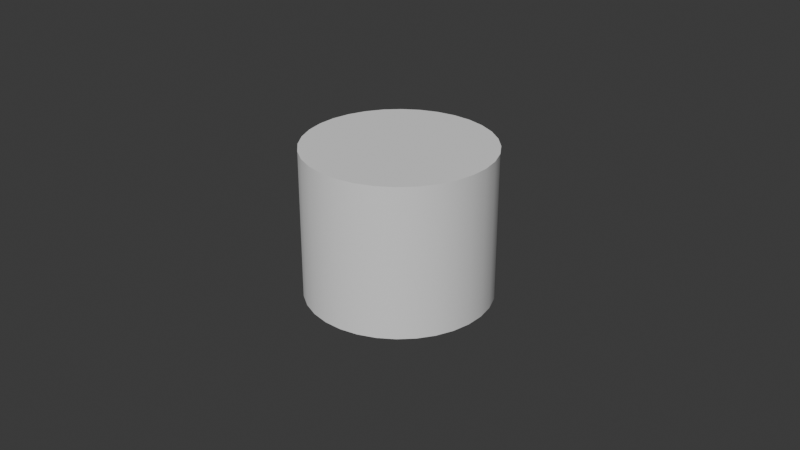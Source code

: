 # Source: Stump1.blend  (saved by Blender 4.4.30; exported with 4.5.12 LTS)
import bpy
from mathutils import Matrix  # noqa: F401  (used for matrix-valued properties, if any)

bpy.ops.wm.read_factory_settings(use_empty=True)
scene = bpy.context.scene
scene.name = 'Scene'

# ---- collections
col_collection = bpy.data.collections.new('Collection'); scene.collection.children.link(col_collection)

# ---- node groups
ng_smooth_by_angle = bpy.data.node_groups.new('Smooth by Angle', 'GeometryNodeTree')
_s = ng_smooth_by_angle.interface.new_socket(name='Mesh', in_out='OUTPUT', socket_type='NodeSocketGeometry')
_s = ng_smooth_by_angle.interface.new_socket(name='Mesh', in_out='INPUT', socket_type='NodeSocketGeometry')
_s = ng_smooth_by_angle.interface.new_socket(name='Angle', in_out='INPUT', socket_type='NodeSocketFloat')
_s.subtype = 'ANGLE'
_s.default_value = 0.5236
_s.min_value = 0.0
_s.max_value = 3.142
_s.description = 'Maximum face angle for smooth edges'
_s = ng_smooth_by_angle.interface.new_socket(name='Ignore Sharpness', in_out='INPUT', socket_type='NodeSocketBool')
_s.force_non_field = True
ng_smooth_by_angle.description = 'Set the sharpness of mesh edges based on the angle between the neighboring faces'
ng_smooth_by_angle.is_modifier = True
_N = ng_smooth_by_angle.nodes; _L = ng_smooth_by_angle.links
n0 = _N.new('GeometryNodeSetShadeSmooth'); n0.name = 'Set Shade Smooth'; n0.location = (120, -80)
n0.domain = 'EDGE'
n1 = _N.new('GeometryNodeSetShadeSmooth'); n1.name = 'Set Shade Smooth.001'; n1.location = (300, -80)
n2 = _N.new('NodeGroupOutput'); n2.name = 'Group Output'; n2.location = (480, -80)
n3 = _N.new('GeometryNodeInputMeshEdgeAngle'); n3.name = 'Edge Angle'; n3.location = (-440, -240)
n4 = _N.new('NodeGroupInput'); n4.name = 'Group Input'; n4.location = (-80, -80)
n5 = _N.new('GeometryNodeInputEdgeSmooth'); n5.name = 'Is Edge Smooth'; n5.location = (-260, -120)
n6 = _N.new('GeometryNodeInputShadeSmooth'); n6.name = 'Is Shade Smooth'; n6.location = (-440, -397)
n7 = _N.new('FunctionNodeCompare'); n7.name = 'Compare'; n7.location = (-260, -260)
n7.operation = 'LESS_EQUAL'
n7.inputs[6].default_value = (0.0, 0.0, 0.0, 0.0)
n7.inputs[7].default_value = (0.0, 0.0, 0.0, 0.0)
n8 = _N.new('FunctionNodeBooleanMath'); n8.name = 'Boolean Math.001'; n8.location = (-80, -260)
n9 = _N.new('NodeGroupInput'); n9.name = 'Group Input.001'; n9.location = (-440, -329)
n10 = _N.new('NodeGroupInput'); n10.name = 'Group Input.002'; n10.location = (-259, -189)
n11 = _N.new('FunctionNodeBooleanMath'); n11.name = 'Boolean Math'; n11.location = (-80, -149)
n11.operation = 'OR'
n12 = _N.new('FunctionNodeBooleanMath'); n12.name = 'Boolean Math.002'; n12.location = (-260, -380)
n12.operation = 'OR'
n13 = _N.new('NodeGroupInput'); n13.name = 'Group Input.003'; n13.location = (-440, -460)
_L.new(n3.outputs[0], n7.inputs[0])
_L.new(n1.outputs[0], n2.inputs[0])
_L.new(n9.outputs[1], n7.inputs[1])
_L.new(n7.outputs[0], n8.inputs[0])
_L.new(n4.outputs[0], n0.inputs[0])
_L.new(n0.outputs[0], n1.inputs[0])
_L.new(n8.outputs[0], n0.inputs[2])
_L.new(n10.outputs[2], n11.inputs[1])
_L.new(n5.outputs[0], n11.inputs[0])
_L.new(n11.outputs[0], n0.inputs[1])
_L.new(n13.outputs[2], n12.inputs[1])
_L.new(n6.outputs[0], n12.inputs[0])
_L.new(n12.outputs[0], n8.inputs[1])
n2.is_active_output = True

# ---- world
world_world = bpy.data.worlds.new('World'); scene.world = world_world
world_world.use_nodes = True; world_world.node_tree.nodes.clear()
_N = world_world.node_tree.nodes; _L = world_world.node_tree.links
n0 = _N.new('ShaderNodeOutputWorld'); n0.name = 'World Output'; n0.location = (300, 300)
n1 = _N.new('ShaderNodeBackground'); n1.name = 'Background'; n1.location = (10, 300)
n1.inputs[0].default_value = (0.05088, 0.05088, 0.05088, 1.0)
_L.new(n1.outputs[0], n0.inputs[0])
n0.is_active_output = True
world_world.color = (0.05088, 0.05088, 0.05088)
world_world.sun_shadow_jitter_overblur = 0.0

# ---- cameras
cam_camera = bpy.data.cameras.new('Camera')
cam_camera.clip_end = 100.0
cam_camera.ortho_scale = 7.314

# ---- meshes
me_cylinder = bpy.data.meshes.new('Cylinder')
me_cylinder.from_pydata([(0.0, 1.0, -1.0), (0.0, 1.0, 1.0), (0.1951, 0.9808, -1.0), (0.1951, 0.9808, 1.0), (0.3827, 0.9239, -1.0), (0.3827, 0.9239, 1.0), (0.5556, 0.8315, -1.0), (0.5556, 0.8315, 1.0), (0.7071, 0.7071, -1.0), (0.7071, 0.7071, 1.0), (0.8315, 0.5556, -1.0), (0.8315, 0.5556, 1.0), (0.9239, 0.3827, -1.0), (0.9239, 0.3827, 1.0), (0.9808, 0.1951, -1.0), (0.9808, 0.1951, 1.0), (1.0, 0.0, -1.0), (1.0, 0.0, 1.0), (0.9808, -0.1951, -1.0), (0.9808, -0.1951, 1.0), (0.9239, -0.3827, -1.0), (0.9239, -0.3827, 1.0), (0.8315, -0.5556, -1.0), (0.8315, -0.5556, 1.0), (0.7071, -0.7071, -1.0), (0.7071, -0.7071, 1.0), (0.5556, -0.8315, -1.0), (0.5556, -0.8315, 1.0), (0.3827, -0.9239, -1.0), (0.3827, -0.9239, 1.0), (0.1951, -0.9808, -1.0), (0.1951, -0.9808, 1.0), (0.0, -1.0, -1.0), (0.0, -1.0, 1.0), (-0.1951, -0.9808, -1.0), (-0.1951, -0.9808, 1.0), (-0.3827, -0.9239, -1.0), (-0.3827, -0.9239, 1.0), (-0.5556, -0.8315, -1.0), (-0.5556, -0.8315, 1.0), (-0.7071, -0.7071, -1.0), (-0.7071, -0.7071, 1.0), (-0.8315, -0.5556, -1.0), (-0.8315, -0.5556, 1.0), (-0.9239, -0.3827, -1.0), (-0.9239, -0.3827, 1.0), (-0.9808, -0.1951, -1.0), (-0.9808, -0.1951, 1.0), (-1.0, 0.0, -1.0), (-1.0, 0.0, 1.0), (-0.9808, 0.1951, -1.0), (-0.9808, 0.1951, 1.0), (-0.9239, 0.3827, -1.0), (-0.9239, 0.3827, 1.0), (-0.8315, 0.5556, -1.0), (-0.8315, 0.5556, 1.0), (-0.7071, 0.7071, -1.0), (-0.7071, 0.7071, 1.0), (-0.5556, 0.8315, -1.0), (-0.5556, 0.8315, 1.0), (-0.3827, 0.9239, -1.0), (-0.3827, 0.9239, 1.0), (-0.1951, 0.9808, -1.0), (-0.1951, 0.9808, 1.0)], [], [(0, 1, 3, 2), (2, 3, 5, 4), (4, 5, 7, 6), (6, 7, 9, 8), (8, 9, 11, 10), (10, 11, 13, 12), (12, 13, 15, 14), (14, 15, 17, 16), (16, 17, 19, 18), (18, 19, 21, 20), (20, 21, 23, 22), (22, 23, 25, 24), (24, 25, 27, 26), (26, 27, 29, 28), (28, 29, 31, 30), (30, 31, 33, 32), (32, 33, 35, 34), (34, 35, 37, 36), (36, 37, 39, 38), (38, 39, 41, 40), (40, 41, 43, 42), (42, 43, 45, 44), (44, 45, 47, 46), (46, 47, 49, 48), (48, 49, 51, 50), (50, 51, 53, 52), (52, 53, 55, 54), (54, 55, 57, 56), (56, 57, 59, 58), (58, 59, 61, 60), (3, 1, 63, 61, 59, 57, 55, 53, 51, 49, 47, 45, 43, 41, 39, 37, 35, 33, 31, 29, 27, 25, 23, 21, 19, 17, 15, 13, 11, 9, 7, 5), (60, 61, 63, 62), (62, 63, 1, 0), (0, 2, 4, 6, 8, 10, 12, 14, 16, 18, 20, 22, 24, 26, 28, 30, 32, 34, 36, 38, 40, 42, 44, 46, 48, 50, 52, 54, 56, 58, 60, 62)])
me_cylinder.polygons.foreach_set('use_smooth', [True] * 34)
_uv = me_cylinder.uv_layers.new(name='UVMap')
_uv.uv.foreach_set('vector', [1.0, 0.5, 1.0, 1.0, 0.9688, 1.0, 0.9688, 0.5, 0.9688, 0.5, 0.9688, 1.0, 0.9375, 1.0, 0.9375, 0.5, 0.9375, 0.5, 0.9375, 1.0, 0.9062, 1.0, 0.9062, 0.5, 0.9062, 0.5, 0.9062, 1.0, 0.875, 1.0, 0.875, 0.5, 0.875, 0.5, 0.875, 1.0, 0.8438, 1.0, 0.8438, 0.5, 0.8438, 0.5, 0.8438, 1.0, 0.8125, 1.0, 0.8125, 0.5, 0.8125, 0.5, 0.8125, 1.0, 0.7812, 1.0, 0.7812, 0.5, 0.7812, 0.5, 0.7812, 1.0, 0.75, 1.0, 0.75, 0.5, 0.75, 0.5, 0.75, 1.0, 0.7188, 1.0, 0.7188, 0.5, 0.7188, 0.5, 0.7188, 1.0, 0.6875, 1.0, 0.6875, 0.5, 0.6875, 0.5, 0.6875, 1.0, 0.6562, 1.0, 0.6562, 0.5, 0.6562, 0.5, 0.6562, 1.0, 0.625, 1.0, 0.625, 0.5, 0.625, 0.5, 0.625, 1.0, 0.5938, 1.0, 0.5938, 0.5, 0.5938, 0.5, 0.5938, 1.0, 0.5625, 1.0, 0.5625, 0.5, 0.5625, 0.5, 0.5625, 1.0, 0.5312, 1.0, 0.5312, 0.5, 0.5312, 0.5, 0.5312, 1.0, 0.5, 1.0, 0.5, 0.5, 0.5, 0.5, 0.5, 1.0, 0.4688, 1.0, 0.4688, 0.5, 0.4688, 0.5, 0.4688, 1.0, 0.4375, 1.0, 0.4375, 0.5, 0.4375, 0.5, 0.4375, 1.0, 0.4062, 1.0, 0.4062, 0.5, 0.4062, 0.5, 0.4062, 1.0, 0.375, 1.0, 0.375, 0.5, 0.375, 0.5, 0.375, 1.0, 0.3438, 1.0, 0.3438, 0.5, 0.3438, 0.5, 0.3438, 1.0, 0.3125, 1.0, 0.3125, 0.5, 0.3125, 0.5, 0.3125, 1.0, 0.2812, 1.0, 0.2812, 0.5, 0.2812, 0.5, 0.2812, 1.0, 0.25, 1.0, 0.25, 0.5, 0.25, 0.5, 0.25, 1.0, 0.2188, 1.0, 0.2188, 0.5, 0.2188, 0.5, 0.2188, 1.0, 0.1875, 1.0, 0.1875, 0.5, 0.1875, 0.5, 0.1875, 1.0, 0.1562, 1.0, 0.1562, 0.5, 0.1562, 0.5, 0.1562, 1.0, 0.125, 1.0, 0.125, 0.5, 0.125, 0.5, 0.125, 1.0, 0.09375, 1.0, 0.09375, 0.5, 0.09375, 0.5, 0.09375, 1.0, 0.0625, 1.0, 0.0625, 0.5, 0.2968, 0.4854, 0.25, 0.49, 0.2032, 0.4854, 0.1582, 0.4717, 0.1167, 0.4496, 0.08029, 0.4197, 0.05045, 0.3833, 0.02827, 0.3418, 0.01461, 0.2968, 0.01, 0.25, 0.01461, 0.2032, 0.02827, 0.1582, 0.05045, 0.1167, 0.08029, 0.08029, 0.1167, 0.05045, 0.1582, 0.02827, 0.2032, 0.01461, 0.25, 0.01, 0.2968, 0.01461, 0.3418, 0.02827, 0.3833, 0.05045, 0.4197, 0.08029, 0.4496, 0.1167, 0.4717, 0.1582, 0.4854, 0.2032, 0.49, 0.25, 0.4854, 0.2968, 0.4717, 0.3418, 0.4496, 0.3833, 0.4197, 0.4197, 0.3833, 0.4496, 0.3418, 0.4717, 0.0625, 0.5, 0.0625, 1.0, 0.03125, 1.0, 0.03125, 0.5, 0.03125, 0.5, 0.03125, 1.0, 0.0, 1.0, 0.0, 0.5, 0.75, 0.49, 0.7968, 0.4854, 0.8418, 0.4717, 0.8833, 0.4496, 0.9197, 0.4197, 0.9496, 0.3833, 0.9717, 0.3418, 0.9854, 0.2968, 0.99, 0.25, 0.9854, 0.2032, 0.9717, 0.1582, 0.9496, 0.1167, 0.9197, 0.08029, 0.8833, 0.05045, 0.8418, 0.02827, 0.7968, 0.01461, 0.75, 0.01, 0.7032, 0.01461, 0.6582, 0.02827, 0.6167, 0.05045, 0.5803, 0.08029, 0.5504, 0.1167, 0.5283, 0.1582, 0.5146, 0.2032, 0.51, 0.25, 0.5146, 0.2968, 0.5283, 0.3418, 0.5504, 0.3833, 0.5803, 0.4197, 0.6167, 0.4496, 0.6582, 0.4717, 0.7032, 0.4854])
me_cylinder.update()

# ---- objects
ob_camera = bpy.data.objects.new('Camera', cam_camera)
ob_cylinder = bpy.data.objects.new('Cylinder', me_cylinder)

# ---- transforms, parenting, visibility, modifiers, constraints
ob_camera.location = (7.359, -6.926, 4.958)
ob_camera.rotation_euler = (1.109, 0.0, 0.8149)
ob_camera.lock_rotations_4d = False
ob_camera.empty_display_type = 'ARROWS'
ob_camera.color = (0.0, 0.0, 0.0, 0.0)
ob_camera.display_type = 'WIRE'
ob_camera.lineart.crease_threshold = 0.0
ob_cylinder.location = (0.0, 0.0, 0.0)
ob_cylinder.scale = (1.0, 1.0, 0.8057)
_m = ob_cylinder.modifiers.new('Smooth by Angle', 'NODES')
_m.node_group = ng_smooth_by_angle
_m.use_pin_to_last = True
_m.show_group_selector = False

# ---- collection membership
col_collection.objects.link(ob_camera)
col_collection.objects.link(ob_cylinder)

# ---- scene / render settings (as saved in the file)
scene.camera = ob_camera
scene.frame_start = 1; scene.frame_end = 250; scene.frame_set(1)
scene.render.engine = 'BLENDER_EEVEE_NEXT'
bpy.context.view_layer.update()

# ---- added for rendering (the .blend has no usable light): sun
light_auto_sun = bpy.data.lights.new('AutoSun', 'SUN')
light_auto_sun.energy = 3.0
light_auto_sun.angle = 0.0523599
ob_auto_sun = bpy.data.objects.new('AutoSun', light_auto_sun)
scene.collection.objects.link(ob_auto_sun)
ob_auto_sun.rotation_euler = (0.872665, 0.174533, 0.523599)
bpy.context.view_layer.update()
